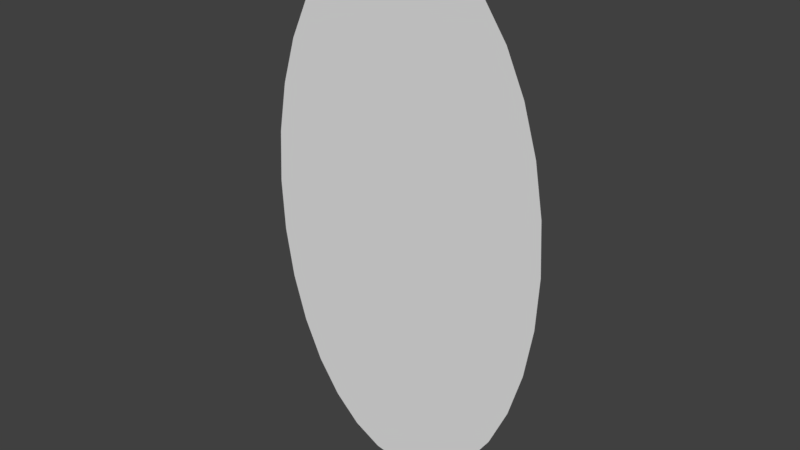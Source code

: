 # Source: Portal.blend  (saved by Blender 4.4.32; exported with 4.5.12 LTS)
import bpy
from mathutils import Matrix  # noqa: F401  (used for matrix-valued properties, if any)

bpy.ops.wm.read_factory_settings(use_empty=True)
scene = bpy.context.scene
scene.name = 'Scene'

# ---- collections
col_collection_1 = bpy.data.collections.new('Collection 1'); scene.collection.children.link(col_collection_1)

# ---- world
world_world = bpy.data.worlds.new('World'); scene.world = world_world
world_world.color = (0.05088, 0.05088, 0.05088)
world_world.use_sun_shadow = False
world_world.sun_shadow_jitter_overblur = 0.0
world_world.cycles.sampling_method = 'MANUAL'

# ---- meshes
me_circle = bpy.data.meshes.new('Circle')
me_circle.from_pydata([(-7.105e-15, 2.384e-07, -1.781), (-0.1951, 2.384e-07, -1.747), (-0.3827, 2.384e-07, -1.646), (-0.5556, 2.384e-07, -1.481), (-0.7071, 2.384e-07, -1.26), (-0.8315, 2.384e-07, -0.9897), (-0.9239, 2.682e-07, -0.6817), (-0.9808, 2.831e-07, -0.3476), (-1.0, 2.85e-07, 4.038e-07), (-0.9808, 2.98e-07, 0.3476), (-0.9239, 2.98e-07, 0.6817), (-0.8315, 2.98e-07, 0.9897), (-0.7071, 2.98e-07, 1.26), (-0.5556, 2.98e-07, 1.481), (-0.3827, 2.98e-07, 1.646), (-0.1951, 3.576e-07, 1.747), (3.258e-07, 3.576e-07, 1.781), (0.1951, 3.576e-07, 1.747), (0.3827, 2.98e-07, 1.646), (0.5556, 2.98e-07, 1.481), (0.7071, 2.98e-07, 1.26), (0.8315, 2.98e-07, 0.9897), (0.9239, 2.98e-07, 0.6817), (0.9808, 2.98e-07, 0.3476), (1.0, 2.85e-07, -1.182e-06), (0.9808, 2.831e-07, -0.3476), (0.9239, 2.682e-07, -0.6818), (0.8315, 2.384e-07, -0.9897), (0.7071, 2.384e-07, -1.26), (0.5556, 2.384e-07, -1.481), (0.3827, 2.384e-07, -1.646), (0.1951, 2.384e-07, -1.747)], [], [(1, 2, 3, 4, 5, 6, 7, 8, 9, 10, 11, 12, 13, 14, 15, 16, 17, 18, 19, 20, 21, 22, 23, 24, 25, 26, 27, 28, 29, 30, 31, 0)])
me_circle.use_remesh_preserve_volume = False
me_circle.use_remesh_preserve_attributes = False
me_circle.use_mirror_vertex_groups = False
me_circle.update()

# ---- objects
ob_circle = bpy.data.objects.new('Circle', me_circle)

# ---- transforms, parenting, visibility, modifiers, constraints
ob_circle.location = (0.0, 0.0, 0.0)
ob_circle.lineart.crease_threshold = 0.0

# ---- collection membership
col_collection_1.objects.link(ob_circle)

# ---- scene / render settings (as saved in the file)
scene.frame_start = 1; scene.frame_end = 250; scene.frame_set(1)
scene.render.engine = 'CYCLES'
scene.render.resolution_percentage = 50
scene.render.dither_intensity = 0.0
scene.cycles.use_denoising = False
scene.cycles.samples = 128
scene.cycles.sampling_pattern = 'TABULATED_SOBOL'
scene.cycles.light_sampling_threshold = 0.0
scene.cycles.use_adaptive_sampling = False
scene.cycles.use_light_tree = False
scene.cycles.blur_glossy = 0.0
scene.cycles.sample_clamp_indirect = 0.0
scene.view_settings.view_transform = 'Standard'
bpy.context.view_layer.update()

# ---- added for rendering (the .blend has no active camera and no usable light): camera, sun
cam_auto = bpy.data.cameras.new('AutoCamera')
cam_auto.lens = 50.0
cam_auto.sensor_width = 36.0
cam_auto.clip_end = 1000.0
ob_auto_camera = bpy.data.objects.new('AutoCamera', cam_auto)
scene.collection.objects.link(ob_auto_camera)
ob_auto_camera.location = (3.78041, -4.5365, 3.02433)
ob_auto_camera.rotation_euler = (1.09748, -7.21219e-08, 0.694738)
scene.camera = ob_auto_camera
light_auto_sun = bpy.data.lights.new('AutoSun', 'SUN')
light_auto_sun.energy = 3.0
light_auto_sun.angle = 0.0523599
ob_auto_sun = bpy.data.objects.new('AutoSun', light_auto_sun)
scene.collection.objects.link(ob_auto_sun)
ob_auto_sun.rotation_euler = (0.872665, 0.174533, 0.523599)
bpy.context.view_layer.update()
